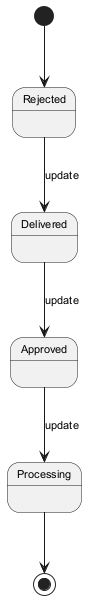

The diagram above was rendered by PlantUML. Its source (embedded in the PNG):
@startuml
skinparam defaultFontSize 11
[*] --> Rejected
Rejected --> Delivered : update
Delivered --> Approved : update
Approved --> Processing : update
Processing --> [*]
@enduml